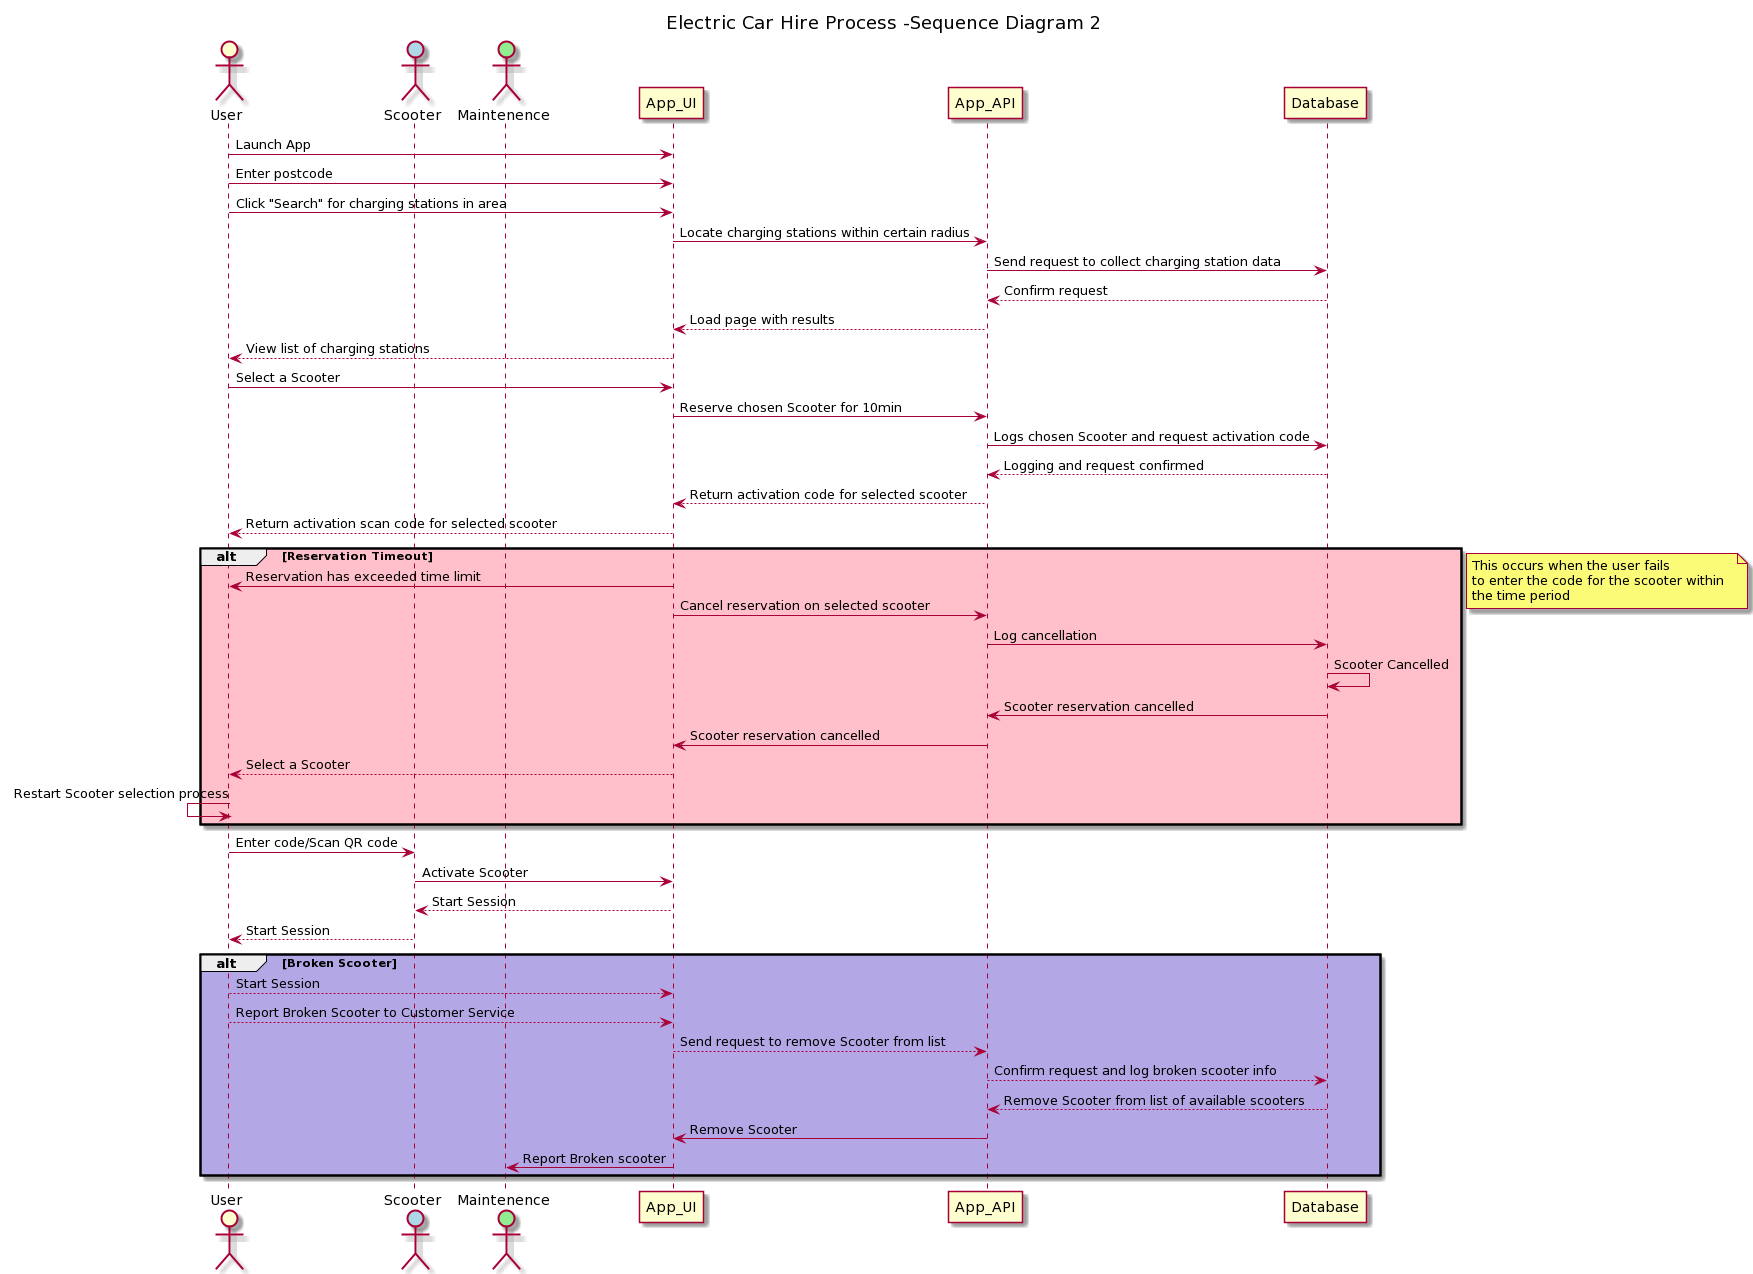

The diagram above was rendered by PlantUML. Its source (embedded in the PNG):
@startuml
title "Electric Car Hire Process -Sequence Diagram 2"


actor User
actor Scooter #lightblue
actor Maintenence #lightgreen


User ->App_UI: Launch App
User -> App_UI: Enter postcode
User -> App_UI: Click "Search" for charging stations in area
App_UI -> App_API: Locate charging stations within certain radius
App_API -> Database: Send request to collect charging station data
Database --> App_API: Confirm request
App_API --> App_UI: Load page with results
App_UI --> User: View list of charging stations
User -> App_UI: Select a Scooter
App_UI -> App_API: Reserve chosen Scooter for 10min



App_API -> Database: Logs chosen Scooter and request activation code 
Database --> App_API: Logging and request confirmed
App_API --> App_UI: Return activation code for selected scooter
App_UI --> User: Return activation scan code for selected scooter

alt  #Pink Reservation Timeout 
    App_UI -> User: Reservation has exceeded time limit
    App_UI-> App_API: Cancel reservation on selected scooter
    App_API-> Database: Log cancellation
    Database -> Database: Scooter Cancelled
    Database ->App_API: Scooter reservation cancelled
    App_API -> App_UI: Scooter reservation cancelled
    App_UI --> User: Select a Scooter
   
    User<- User: Restart Scooter selection process
end
 note right: This occurs when the user fails \nto enter the code for the scooter within  \nthe time period

User -> Scooter: Enter code/Scan QR code 
Scooter -> App_UI: Activate Scooter
App_UI --> Scooter: Start Session
Scooter --> User: Start Session
alt  #B4A7E5 Broken Scooter 
    User --> App_UI: Start Session
    User --> App_UI: Report Broken Scooter to Customer Service
    App_UI-->App_API: Send request to remove Scooter from list
    App_API--> Database: Confirm request and log broken scooter info
    Database-->App_API: Remove Scooter from list of available scooters
    App_API->App_UI:Remove Scooter
    App_UI->Maintenence: Report Broken scooter
 
end
@enduml